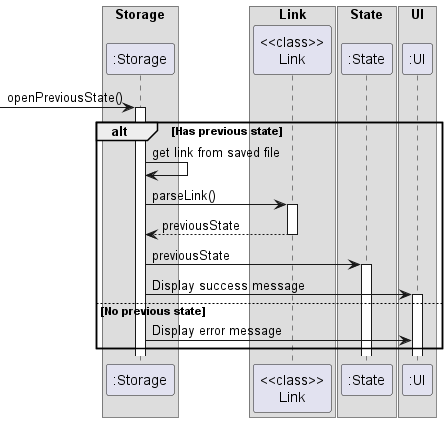

The diagram above was rendered by PlantUML. Its source (embedded in the PNG):
@startuml
'https://plantuml.com/sequence-diagram
box Storage
Participant ":Storage" as Storage
end box
box Link
Participant "<<class>>\nLink" as Link
end box
box State
Participant ":State" as State
end box
box UI
Participant ":UI" as UI
end box

->Storage:openPreviousState()
activate Storage
alt Has previous state
    Storage -> Storage: get link from saved file

    Storage -> Link ++ : parseLink()
    Link --> Storage -- : previousState

    Storage -> State ++ : previousState
    Storage -> UI ++ : Display success message

else No previous state
    Storage -> UI : Display error message
end

@enduml